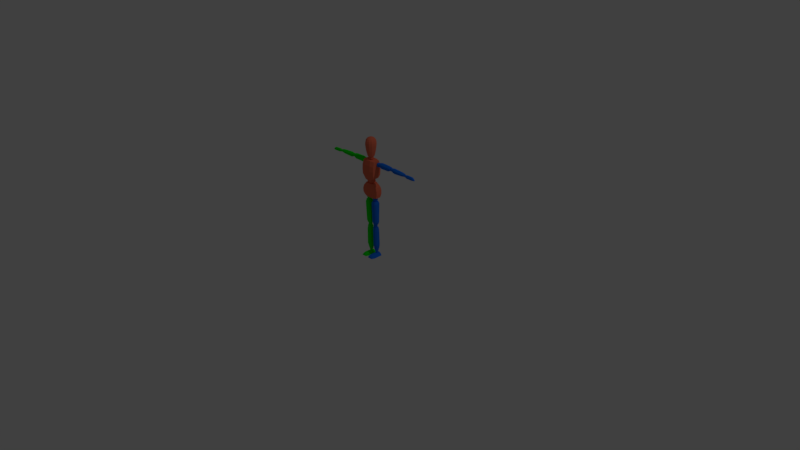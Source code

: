 # Source: stick-figure.blend  (saved by Blender 2.77.0; exported with 4.5.12 LTS)
import bpy
from mathutils import Matrix  # noqa: F401  (used for matrix-valued properties, if any)

bpy.ops.wm.read_factory_settings(use_empty=True)
scene = bpy.context.scene
scene.name = 'Scene'

# ---- collections
col_collection_1 = bpy.data.collections.new('Collection 1'); scene.collection.children.link(col_collection_1)

# ---- materials (node trees are filled in below, after node groups)
mat_left_arm_and_leg = bpy.data.materials.new('Left Arm and Leg')
mat_left_arm_and_leg.alpha_threshold = 0.0
mat_left_arm_and_leg.use_transparent_shadow = False
mat_left_arm_and_leg.diffuse_color = (0.008331, 0.1632, 0.8, 1.0)
mat_left_arm_and_leg.roughness = 0.5
mat_default_material = bpy.data.materials.new('Default Material')
mat_default_material.alpha_threshold = 0.0
mat_default_material.use_transparent_shadow = False
mat_default_material.roughness = 0.5
mat_right_arm_and_leg = bpy.data.materials.new('Right Arm and Leg')
mat_right_arm_and_leg.alpha_threshold = 0.0
mat_right_arm_and_leg.use_transparent_shadow = False
mat_right_arm_and_leg.diffuse_color = (0.0, 0.8, 0.002033, 1.0)
mat_right_arm_and_leg.roughness = 0.5
mat_body = bpy.data.materials.new('Body')
mat_body.alpha_threshold = 0.0
mat_body.use_transparent_shadow = False
mat_body.diffuse_color = (0.8, 0.1641, 0.08659, 1.0)
mat_body.roughness = 0.5

# ---- material node trees

# ---- world
world_world = bpy.data.worlds.new('World'); scene.world = world_world
world_world.color = (0.05088, 0.05088, 0.05088)
world_world.use_sun_shadow = False
world_world.sun_shadow_jitter_overblur = 0.0
world_world.cycles.sampling_method = 'MANUAL'

# ---- cameras
cam_camera = bpy.data.cameras.new('Camera')
cam_camera.clip_end = 100.0
cam_camera.lens = 35.0
cam_camera.sensor_width = 32.0
cam_camera.sensor_height = 18.0
cam_camera.ortho_scale = 7.314
cam_camera.dof.focus_distance = 0.0
cam_camera.dof.aperture_fstop = 128.0

# ---- lights
light_lamp = bpy.data.lights.new('Lamp', 'POINT')
light_lamp.transmission_factor = 0.0
light_lamp.cutoff_distance = 30.0
light_lamp.energy = 100.0
light_lamp.shadow_buffer_clip_start = 1.001
light_lamp.shadow_soft_size = 0.1
light_lamp.shadow_maximum_resolution = 0.006
light_lamp.use_absolute_resolution = True

# ---- meshes
me_cube_001 = bpy.data.meshes.new('Cube.001')
me_cube_001.from_pydata([(0.1048, -0.02828, -0.09085), (0.06024, -0.04017, 0.09268), (0.1048, 0.03703, -0.09085), (0.06024, 0.03446, 0.09221), (0.09468, 0.05362, 0.04584), (0.09468, -0.05029, 0.04584), (0.1058, 0.05909, 0.000174), (0.1058, -0.05457, 0.000174), (0.109, 0.0543, -0.04695), (0.109, -0.04773, -0.04695), (0.03218, 0.04551, 0.09512), (0.09146, -0.04017, 0.3923), (0.07929, -0.04926, 0.161), (0.03218, -0.05433, 0.09575), (0.04786, -0.06787, 0.0527), (0.04786, 0.07114, 0.0527), (0.05719, -0.07359, -0.001006), (0.05719, 0.07846, -0.001006), (0.05819, -0.06444, -0.04835), (0.05819, 0.07206, -0.04835), (0.05614, -0.04229, -0.09733), (0.05614, 0.05087, -0.09645), (0.07929, 0.03703, 0.1657), (0.09146, 0.03919, 0.3971), (0.09713, 0.057, 0.332), (0.09713, -0.05909, 0.33), (0.09639, 0.05977, 0.2751), (0.09639, -0.06404, 0.2683), (0.09342, 0.05566, 0.2107), (0.09342, -0.06261, 0.208), (0.03576, 0.05024, 0.403), (0.03576, -0.05433, 0.3984), (0.05032, -0.07667, 0.3386), (0.05032, 0.07452, 0.3407), (0.0478, -0.08307, 0.2668), (0.0478, 0.07914, 0.2736), (0.04259, -0.07933, 0.2062), (0.04259, 0.07341, 0.2089), (0.04021, -0.06327, 0.1427), (0.04021, 0.05087, 0.1485), (0.1426, 0.008081, 0.327), (0.1369, 0.009572, 0.3777), (0.1426, 0.03834, 0.327), (0.1369, 0.03685, 0.3777), (0.3235, 0.01042, 0.3347), (0.3229, 0.01168, 0.3787), (0.3235, 0.036, 0.3347), (0.3229, 0.03474, 0.3787), (0.1379, -0.00678, 0.3659), (0.1379, 0.0532, 0.3659), (0.3229, 0.04857, 0.366), (0.3229, -0.00215, 0.366), (0.1391, 0.0532, 0.3405), (0.3235, 0.04857, 0.3483), (0.3235, -0.00215, 0.3483), (0.1391, -0.00678, 0.3405), (0.1694, 0.03685, 0.3852), (0.1692, 0.03834, 0.3188), (0.1694, 0.009572, 0.3852), (0.1692, 0.008081, 0.3188), (0.1694, -0.00678, 0.3702), (0.1694, 0.0532, 0.3702), (0.1692, -0.00678, 0.3348), (0.1692, 0.0532, 0.3348), (0.291, 0.03685, 0.3827), (0.2915, 0.008081, 0.3209), (0.291, -0.00678, 0.3677), (0.2915, -0.00678, 0.3369), (0.2915, 0.03834, 0.3209), (0.291, 0.009572, 0.3827), (0.291, 0.0532, 0.3677), (0.2915, 0.0532, 0.3369), (0.3642, 0.004829, 0.3377), (0.5684, 0.004396, 0.3446), (0.5681, 0.03719, 0.3446), (0.3641, 0.04331, 0.3377), (0.5685, 0.004396, 0.3539), (0.5683, 0.03719, 0.3539), (0.3628, 0.04331, 0.3631), (0.3629, 0.004829, 0.3631), (0.568, 0.02926, 0.3653), (0.5684, 0.03052, 0.3346), (0.568, 0.01403, 0.3653), (0.5684, 0.01277, 0.3346), (0.365, 0.03215, 0.3765), (0.3666, 0.03364, 0.3242), (0.3646, 0.0174, 0.3765), (0.3662, 0.01591, 0.3242), (0.3943, 0.03489, 0.3778), (0.3944, 0.03638, 0.3187), (0.3951, 0.01388, 0.3778), (0.3952, 0.01239, 0.3187), (0.3951, -0.002473, 0.3627), (0.3943, 0.05124, 0.3627), (0.3952, -0.002473, 0.3347), (0.3944, 0.05124, 0.3347), (0.5269, 0.03332, 0.3709), (0.526, 0.01082, 0.3267), (0.5265, -0.004039, 0.3558), (0.526, -0.004039, 0.3427), (0.5264, 0.03481, 0.3267), (0.5265, 0.01231, 0.3709), (0.5269, 0.04968, 0.3558), (0.5264, 0.04968, 0.3427), (0.03543, -0.0301, -0.1445), (0.03923, -0.02547, -0.4671), (0.03923, 0.02525, -0.4671), (0.03543, 0.02988, -0.1445), (0.06933, -0.02547, -0.4681), (0.06933, 0.02525, -0.4681), (0.07607, 0.02988, -0.1473), (0.07607, -0.0301, -0.1473), (0.0844, 0.01142, -0.4632), (0.01466, 0.01269, -0.4616), (0.0844, -0.01164, -0.4632), (0.01466, -0.0129, -0.4616), (0.08787, 0.01353, -0.1463), (0.02193, 0.01502, -0.148), (0.08787, -0.01374, -0.1463), (0.02193, -0.01524, -0.148), (0.09547, 0.02723, -0.179), (0.01379, 0.02872, -0.1748), (0.09547, -0.02408, -0.1793), (0.01379, -0.02557, -0.1751), (0.08041, -0.04043, -0.1793), (0.08041, 0.04358, -0.1791), (0.02982, -0.04043, -0.175), (0.02982, 0.04358, -0.1748), (0.09286, 0.01941, -0.4335), (0.01221, -0.01835, -0.431), (0.07557, -0.03321, -0.431), (0.02824, -0.03321, -0.4309), (0.01221, 0.0209, -0.4334), (0.09286, -0.01686, -0.431), (0.07557, 0.03576, -0.4334), (0.02824, 0.03576, -0.4333), (0.03324, -0.02421, -0.5056), (0.04182, -0.01601, -0.8461), (0.04182, 0.02525, -0.8471), (0.03324, 0.02988, -0.5075), (0.05941, -0.01601, -0.8476), (0.05941, 0.02525, -0.8486), (0.06866, 0.02988, -0.5091), (0.06866, -0.02421, -0.5073), (0.07264, 0.01142, -0.8455), (0.02425, 0.01269, -0.8431), (0.07264, -0.002183, -0.8445), (0.02425, -0.003444, -0.8421), (0.08046, 0.01353, -0.5081), (0.01974, 0.01502, -0.511), (0.08046, -0.01374, -0.5081), (0.01974, -0.01524, -0.511), (0.08438, 0.02171, -0.5529), (0.01957, 0.0232, -0.5506), (0.08438, -0.01745, -0.555), (0.01957, -0.01894, -0.5526), (0.06932, -0.0338, -0.555), (0.06932, 0.03806, -0.553), (0.0356, -0.0338, -0.5526), (0.0356, 0.03806, -0.5505), (0.07962, 0.01941, -0.808), (0.02321, -0.008893, -0.8066), (0.06755, -0.02375, -0.806), (0.03924, -0.02375, -0.8066), (0.02321, 0.0209, -0.808), (0.07962, -0.007402, -0.8066), (0.06755, 0.03576, -0.8074), (0.03924, 0.03576, -0.808), (0.02073, 0.02238, -0.7584), (0.08691, -0.01592, -0.7582), (0.07427, 0.03724, -0.7581), (0.03676, 0.03724, -0.7583), (0.08691, 0.02089, -0.7586), (0.02073, -0.01741, -0.758), (0.07427, -0.03227, -0.7577), (0.03676, -0.03227, -0.7579), (0.02265, -0.1193, -0.9104), (0.02077, -0.1189, -0.9059), (0.005865, 0.03997, -0.9086), (0.02077, 0.04058, -0.8833), (0.08542, -0.1193, -0.9113), (0.08428, -0.1189, -0.9064), (0.1022, 0.03997, -0.9101), (0.08428, 0.04058, -0.8838), (0.04107, 0.04058, -0.8718), (0.03539, 0.03997, -0.9086), (0.04107, -0.1189, -0.8943), (0.03539, -0.1193, -0.9102), (0.06116, 0.04058, -0.8721), (0.07482, -0.1193, -0.9105), (0.07482, 0.03997, -0.909), (0.06116, -0.1189, -0.8947), (0.02077, -0.1024, -0.8934), (0.01342, -0.1024, -0.9101), (0.08428, -0.1024, -0.8939), (0.09465, -0.1024, -0.9113), (0.04107, -0.1024, -0.8818), (0.03539, -0.1024, -0.91), (0.06116, -0.1024, -0.8822), (0.07482, -0.1024, -0.9104), (0.02077, -0.07854, -0.8839), (0.1022, -0.08025, -0.9112), (0.005865, -0.08025, -0.9098), (0.08428, -0.07854, -0.8844), (0.04107, -0.07854, -0.8723), (0.03539, -0.08025, -0.9098), (0.06116, -0.07854, -0.8727), (0.07482, -0.08025, -0.9102), (0.6059, 0.004579, 0.3272), (0.6059, 0.004579, 0.3465), (0.6059, 0.03887, 0.3272), (0.6059, 0.03887, 0.3465), (0.732, 0.01671, 0.3264), (0.732, 0.01671, 0.3312), (0.7323, 0.02585, 0.3264), (0.7323, 0.02585, 0.3312), (0.6059, 0.01294, 0.3614), (0.6059, 0.01294, 0.3272), (0.7323, 0.02018, 0.3337), (0.7323, 0.02018, 0.3264), (0.6059, 0.03131, 0.3614), (0.7323, 0.02347, 0.3264), (0.6059, 0.03131, 0.3272), (0.7323, 0.02347, 0.3337), (0.6972, 0.03887, 0.3435), (0.6972, 0.03887, 0.3266), (0.6972, 0.004579, 0.3435), (0.6972, 0.004579, 0.3266), (0.6972, 0.01294, 0.3584), (0.6972, 0.01294, 0.3266), (0.6972, 0.03131, 0.3584), (0.6972, 0.03131, 0.3266), (0.7167, 0.03384, 0.3384), (0.7172, 0.00946, 0.3265), (0.7172, 0.01782, 0.3265), (0.717, 0.02628, 0.3265), (0.717, 0.03384, 0.3265), (0.7168, 0.00946, 0.3384), (0.717, 0.01782, 0.3503), (0.7168, 0.02628, 0.3503), (0.5737, 0.01059, 0.3341), (0.5737, 0.01059, 0.3537), (0.5737, 0.03095, 0.3341), (0.5737, 0.03095, 0.3537), (0.6028, 0.01059, 0.3341), (0.6028, 0.01059, 0.3537), (0.6028, 0.03095, 0.3341), (0.6028, 0.03095, 0.3537), (0.5704, 0.008303, 0.3439), (0.5704, 0.02077, 0.3559), (0.5704, 0.03324, 0.3439), (0.5704, 0.02077, 0.3319), (0.5883, 0.03324, 0.3559), (0.6061, 0.03324, 0.3439), (0.5883, 0.03324, 0.3319), (0.6061, 0.02077, 0.3559), (0.6061, 0.008303, 0.3439), (0.6061, 0.02077, 0.3319), (0.5883, 0.008303, 0.3559), (0.5883, 0.008303, 0.3319), (0.5883, 0.02077, 0.3609), (0.5883, 0.02077, 0.3269), (0.5883, 0.003138, 0.3439), (0.6135, 0.02077, 0.3439), (0.5883, 0.0384, 0.3439), (0.563, 0.02077, 0.3439), (0.3303, 0.0099, 0.3407), (0.3303, 0.0099, 0.3683), (0.3303, 0.03386, 0.3407), (0.3303, 0.03386, 0.3683), (0.3599, 0.0099, 0.3407), (0.3599, 0.0099, 0.3683), (0.3599, 0.03386, 0.3407), (0.3599, 0.03386, 0.3683), (0.327, 0.007208, 0.3545), (0.327, 0.02188, 0.3714), (0.327, 0.03655, 0.3545), (0.327, 0.02188, 0.3376), (0.3451, 0.03655, 0.3714), (0.3632, 0.03655, 0.3545), (0.3451, 0.03655, 0.3376), (0.3632, 0.02188, 0.3714), (0.3632, 0.007208, 0.3545), (0.3632, 0.02188, 0.3376), (0.3451, 0.007208, 0.3714), (0.3451, 0.007208, 0.3376), (0.3451, 0.02188, 0.3784), (0.3451, 0.02188, 0.3307), (0.3451, 0.001132, 0.3545), (0.3707, 0.02188, 0.3545), (0.3451, 0.04262, 0.3545), (0.3195, 0.02188, 0.3545), (0.09462, 0.00385, 0.3317), (0.09462, 0.00385, 0.3669), (0.09462, 0.03904, 0.3317), (0.09462, 0.03904, 0.3669), (0.1298, 0.00385, 0.3317), (0.1298, 0.00385, 0.3669), (0.1298, 0.03904, 0.3317), (0.1298, 0.03904, 0.3669), (0.09067, -0.0001049, 0.3493), (0.09067, 0.02145, 0.3708), (0.09067, 0.043, 0.3493), (0.09067, 0.02145, 0.3277), (0.1122, 0.043, 0.3708), (0.1338, 0.043, 0.3493), (0.1122, 0.043, 0.3277), (0.1338, 0.02145, 0.3708), (0.1338, -0.0001049, 0.3493), (0.1338, 0.02145, 0.3277), (0.1122, -0.0001049, 0.3708), (0.1122, -0.0001049, 0.3277), (0.1122, 0.02145, 0.3798), (0.1122, 0.02145, 0.3188), (0.1122, -0.009031, 0.3493), (0.1427, 0.02145, 0.3493), (0.1122, 0.05192, 0.3493), (0.08174, 0.02145, 0.3493), (0.02394, -0.01914, 0.4076), (0.02276, -0.01914, 0.438), (0.02394, 0.01605, 0.4076), (0.02276, 0.01605, 0.438), (0.0248, 0.02001, 0.4226), (0.02672, -0.001545, 0.4411), (0.0248, -0.0231, 0.4226), (0.0279, -0.001545, 0.4045), (0.03373, -0.001545, 0.4226), (0.02908, -0.03536, 0.09818), (0.02908, -0.03536, 0.1405), (0.02908, 0.02556, 0.09818), (0.02908, 0.02556, 0.1405), (0.03681, 0.03241, 0.1193), (0.03681, -0.004897, 0.1452), (0.03681, -0.0422, 0.1193), (0.03681, -0.004897, 0.09342), (0.05425, -0.004897, 0.1193), (0.03345, -0.01663, -0.1403), (0.03345, -0.01663, -0.1031), (0.03345, 0.02057, -0.1403), (0.03345, 0.02057, -0.1031), (0.07065, -0.01663, -0.1403), (0.07065, -0.01663, -0.1031), (0.07065, 0.02057, -0.1403), (0.07065, 0.02057, -0.1031), (0.02927, -0.02081, -0.1217), (0.02927, 0.001968, -0.09894), (0.02927, 0.02475, -0.1217), (0.02927, 0.001968, -0.1445), (0.05205, 0.02475, -0.09894), (0.07483, 0.02475, -0.1217), (0.05205, 0.02475, -0.1445), (0.07483, 0.001968, -0.09894), (0.07483, -0.02081, -0.1217), (0.07483, 0.001968, -0.1445), (0.05205, -0.02081, -0.09894), (0.05205, -0.02081, -0.1445), (0.05205, 0.001968, -0.0895), (0.05205, 0.001968, -0.1539), (0.05205, -0.03025, -0.1217), (0.08426, 0.001968, -0.1217), (0.05205, 0.03418, -0.1217), (0.01983, 0.001968, -0.1217), (0.03207, -0.01582, -0.502), (0.03207, -0.01582, -0.4708), (0.03207, 0.01538, -0.502), (0.03207, 0.01538, -0.4708), (0.06327, -0.01582, -0.502), (0.06327, -0.01582, -0.4708), (0.06327, 0.01538, -0.502), (0.06327, 0.01538, -0.4708), (0.02856, -0.01933, -0.4864), (0.02856, -0.0002221, -0.4673), (0.02856, 0.01888, -0.4864), (0.02856, -0.0002221, -0.5055), (0.04767, 0.01888, -0.4673), (0.06677, 0.01888, -0.4864), (0.04767, 0.01888, -0.5055), (0.06677, -0.0002221, -0.4673), (0.06677, -0.01933, -0.4864), (0.06677, -0.0002221, -0.5055), (0.04767, -0.01933, -0.4673), (0.04767, -0.01933, -0.5055), (0.04767, -0.0002221, -0.4593), (0.04767, -0.0002221, -0.5134), (0.04767, -0.02724, -0.4864), (0.07469, -0.0002221, -0.4864), (0.04767, 0.0268, -0.4864), (0.02065, -0.0002221, -0.4864), (0.04087, -0.006081, -0.8711), (0.04087, -0.006081, -0.8454), (0.04087, 0.01514, -0.8711), (0.04087, 0.01514, -0.8454), (0.0621, -0.006081, -0.8711), (0.0621, -0.006081, -0.8454), (0.0621, 0.01514, -0.8711), (0.0621, 0.01514, -0.8454), (0.03849, -0.008466, -0.8583), (0.03849, 0.004531, -0.8425), (0.03849, 0.01753, -0.8583), (0.03849, 0.004531, -0.874), (0.05148, 0.01753, -0.8425), (0.06448, 0.01753, -0.8583), (0.05148, 0.01753, -0.874), (0.06448, 0.004531, -0.8425), (0.06448, -0.008466, -0.8583), (0.06448, 0.004531, -0.874), (0.05148, -0.008466, -0.8425), (0.05148, -0.008466, -0.874), (0.05148, 0.004531, -0.836), (0.05148, 0.004531, -0.8805), (0.05148, -0.01385, -0.8583), (0.06986, 0.004531, -0.8583), (0.05148, 0.02291, -0.8583), (0.0331, 0.004531, -0.8583), (0.02007, -0.03825, 0.4454), (0.0359, -0.02242, 0.4454), (0.04169, -0.0008035, 0.4454), (0.0359, 0.02081, 0.4454), (0.02007, 0.03664, 0.4454), (0.02556, -0.04775, 0.4831), (0.0454, -0.02791, 0.4831), (0.05266, -0.0008035, 0.4831), (0.0454, 0.0263, 0.4831), (0.02556, 0.04614, 0.4831), (0.02922, -0.0541, 0.5152), (0.05175, -0.03157, 0.5152), (0.05999, -0.0008035, 0.5152), (0.05175, 0.02996, 0.5152), (0.02922, 0.05249, 0.5152), (0.03192, -0.05877, 0.5517), (0.05642, -0.03427, 0.5517), (0.06539, -0.0008035, 0.5517), (0.05642, 0.03266, 0.5517), (0.03192, 0.05716, 0.5517), (0.03421, -0.06274, 0.5873), (0.06039, -0.03656, 0.5873), (0.06997, -0.0008035, 0.5873), (0.06039, 0.03496, 0.5873), (0.03421, 0.06114, 0.5873), (0.03421, -0.06274, 0.6185), (0.06039, -0.03656, 0.6185), (0.06997, -0.0008035, 0.6185), (0.06039, 0.03496, 0.6185), (0.03421, 0.06114, 0.6185), (0.03133, -0.05775, 0.6461), (0.0554, -0.03368, 0.6461), (0.06421, -0.0008035, 0.6461), (0.0554, 0.03208, 0.6461), (0.03133, 0.05615, 0.6461), (0.02478, -0.04641, 0.6701), (0.04406, -0.02713, 0.6701), (0.05111, -0.0008035, 0.6701), (0.04406, 0.02553, 0.6701), (0.02478, 0.0448, 0.6701), (0.01538, -0.03012, 0.6835), (0.02777, -0.01773, 0.6835), (0.0323, -0.0008035, 0.6835), (0.02777, 0.01612, 0.6835), (0.01538, 0.02851, 0.6835), (0.002992, -0.008664, 0.6915), (0.006314, -0.005342, 0.6915), (0.00753, -0.0008035, 0.6915), (0.006314, 0.003735, 0.6915), (0.002992, 0.007057, 0.6915), (0.02077, -0.04396, -0.8837), (0.1022, -0.04535, -0.9109), (0.005865, -0.04535, -0.9095), (0.08428, -0.04396, -0.8842), (0.04107, -0.04396, -0.8722), (0.03539, -0.04535, -0.9095), (0.06116, -0.04396, -0.8725), (0.07482, -0.04535, -0.9098), (-0.1048, -0.02828, -0.09085), (-0.06024, -0.04017, 0.09268), (-0.1048, 0.03703, -0.09085), (-0.06024, 0.03446, 0.09221), (0.0, 0.04551, 0.09548), (0.0, 0.04621, -0.105), (0.0, -0.05433, 0.09611), (0.0, -0.0372, -0.1024), (-0.09468, 0.05362, 0.04584), (-0.09468, -0.05029, 0.04584), (0.0, -0.06787, 0.05072), (0.0, 0.07114, 0.05072), (-0.1058, 0.05909, 0.000174), (-0.1058, -0.05457, 0.000174), (0.0, -0.07359, -0.001353), (0.0, 0.07846, -0.001353), (-0.109, 0.0543, -0.04695), (-0.109, -0.04773, -0.04695), (0.0, -0.06444, -0.04977), (0.0, 0.07206, -0.04977), (-0.03218, 0.04551, 0.09512), (-0.09146, -0.04017, 0.3923), (-0.07929, -0.04926, 0.161), (-0.03218, -0.05433, 0.09575), (-0.04786, -0.06787, 0.0527), (-0.04786, 0.07114, 0.0527), (-0.05719, -0.07359, -0.001006), (-0.05719, 0.07846, -0.001006), (-0.05819, -0.06444, -0.04835), (-0.05819, 0.07206, -0.04835), (-0.05614, -0.04229, -0.09733), (-0.05614, 0.05087, -0.09645), (-0.07929, 0.03703, 0.1657), (-0.09146, 0.03919, 0.3971), (0.0, 0.05024, 0.4034), (0.0, 0.04621, 0.1383), (0.0, -0.05433, 0.3988), (0.0, -0.05818, 0.1368), (-0.09713, 0.057, 0.332), (-0.09713, -0.05909, 0.33), (0.0, -0.07667, 0.339), (0.0, 0.07452, 0.341), (-0.09639, 0.05977, 0.2751), (-0.09639, -0.06404, 0.2683), (0.0, -0.08307, 0.2687), (0.0, 0.07914, 0.2754), (-0.09342, 0.05566, 0.2107), (-0.09342, -0.06261, 0.208), (0.0, -0.07933, 0.2118), (0.0, 0.07341, 0.2145), (-0.03576, 0.05024, 0.403), (-0.03576, -0.05433, 0.3984), (-0.05032, -0.07667, 0.3386), (-0.05032, 0.07452, 0.3407), (-0.0478, -0.08307, 0.2668), (-0.0478, 0.07914, 0.2736), (-0.04259, -0.07933, 0.2062), (-0.04259, 0.07341, 0.2089), (-0.04021, -0.06327, 0.1427), (-0.04021, 0.05087, 0.1485), (-0.1426, 0.008081, 0.327), (-0.1369, 0.009572, 0.3777), (-0.1426, 0.03834, 0.327), (-0.1369, 0.03685, 0.3777), (-0.3235, 0.01042, 0.3347), (-0.3229, 0.01168, 0.3787), (-0.3235, 0.036, 0.3347), (-0.3229, 0.03474, 0.3787), (-0.1379, -0.00678, 0.3659), (-0.1379, 0.0532, 0.3659), (-0.3229, 0.04857, 0.366), (-0.3229, -0.00215, 0.366), (-0.1391, 0.0532, 0.3405), (-0.3235, 0.04857, 0.3483), (-0.3235, -0.00215, 0.3483), (-0.1391, -0.00678, 0.3405), (-0.1694, 0.03685, 0.3852), (-0.1692, 0.03834, 0.3188), (-0.1694, 0.009572, 0.3852), (-0.1692, 0.008081, 0.3188), (-0.1694, -0.00678, 0.3702), (-0.1694, 0.0532, 0.3702), (-0.1692, -0.00678, 0.3348), (-0.1692, 0.0532, 0.3348), (-0.291, 0.03685, 0.3827), (-0.2915, 0.008081, 0.3209), (-0.291, -0.00678, 0.3677), (-0.2915, -0.00678, 0.3369), (-0.2915, 0.03834, 0.3209), (-0.291, 0.009572, 0.3827), (-0.291, 0.0532, 0.3677), (-0.2915, 0.0532, 0.3369), (-0.3642, 0.004829, 0.3377), (-0.5684, 0.004396, 0.3446), (-0.5681, 0.03719, 0.3446), (-0.3641, 0.04331, 0.3377), (-0.5685, 0.004396, 0.3539), (-0.5683, 0.03719, 0.3539), (-0.3628, 0.04331, 0.3631), (-0.3629, 0.004829, 0.3631), (-0.568, 0.02926, 0.3653), (-0.5684, 0.03052, 0.3346), (-0.568, 0.01403, 0.3653), (-0.5684, 0.01277, 0.3346), (-0.365, 0.03215, 0.3765), (-0.3666, 0.03364, 0.3242), (-0.3646, 0.0174, 0.3765), (-0.3662, 0.01591, 0.3242), (-0.3943, 0.03489, 0.3778), (-0.3944, 0.03638, 0.3187), (-0.3951, 0.01388, 0.3778), (-0.3952, 0.01239, 0.3187), (-0.3951, -0.002473, 0.3627), (-0.3943, 0.05124, 0.3627), (-0.3952, -0.002473, 0.3347), (-0.3944, 0.05124, 0.3347), (-0.5269, 0.03332, 0.3709), (-0.526, 0.01082, 0.3267), (-0.5265, -0.004039, 0.3558), (-0.526, -0.004039, 0.3427), (-0.5264, 0.03481, 0.3267), (-0.5265, 0.01231, 0.3709), (-0.5269, 0.04968, 0.3558), (-0.5264, 0.04968, 0.3427), (-0.03543, -0.0301, -0.1445), (-0.03923, -0.02547, -0.4671), (-0.03923, 0.02525, -0.4671), (-0.03543, 0.02988, -0.1445), (-0.06933, -0.02547, -0.4681), (-0.06933, 0.02525, -0.4681), (-0.07607, 0.02988, -0.1473), (-0.07607, -0.0301, -0.1473), (-0.0844, 0.01142, -0.4632), (-0.01466, 0.01269, -0.4616), (-0.0844, -0.01164, -0.4632), (-0.01466, -0.0129, -0.4616), (-0.08787, 0.01353, -0.1463), (-0.02193, 0.01502, -0.148), (-0.08787, -0.01374, -0.1463), (-0.02193, -0.01524, -0.148), (-0.09547, 0.02723, -0.179), (-0.01379, 0.02872, -0.1748), (-0.09547, -0.02408, -0.1793), (-0.01379, -0.02557, -0.1751), (-0.08041, -0.04043, -0.1793), (-0.08041, 0.04358, -0.1791), (-0.02982, -0.04043, -0.175), (-0.02982, 0.04358, -0.1748), (-0.09286, 0.01941, -0.4335), (-0.01221, -0.01835, -0.431), (-0.07557, -0.03321, -0.431), (-0.02824, -0.03321, -0.4309), (-0.01221, 0.0209, -0.4334), (-0.09286, -0.01686, -0.431), (-0.07557, 0.03576, -0.4334), (-0.02824, 0.03576, -0.4333), (-0.03324, -0.02421, -0.5056), (-0.04182, -0.01601, -0.8461), (-0.04182, 0.02525, -0.8471), (-0.03324, 0.02988, -0.5075), (-0.05941, -0.01601, -0.8476), (-0.05941, 0.02525, -0.8486), (-0.06866, 0.02988, -0.5091), (-0.06866, -0.02421, -0.5073), (-0.07264, 0.01142, -0.8455), (-0.02425, 0.01269, -0.8431), (-0.07264, -0.002183, -0.8445), (-0.02425, -0.003444, -0.8421), (-0.08046, 0.01353, -0.5081), (-0.01974, 0.01502, -0.511), (-0.08046, -0.01374, -0.5081), (-0.01974, -0.01524, -0.511), (-0.08438, 0.02171, -0.5529), (-0.01957, 0.0232, -0.5506), (-0.08438, -0.01745, -0.555), (-0.01957, -0.01894, -0.5526), (-0.06932, -0.0338, -0.555), (-0.06932, 0.03806, -0.553), (-0.0356, -0.0338, -0.5526), (-0.0356, 0.03806, -0.5505), (-0.07962, 0.01941, -0.808), (-0.02321, -0.008893, -0.8066), (-0.06755, -0.02375, -0.806), (-0.03924, -0.02375, -0.8066), (-0.02321, 0.0209, -0.808), (-0.07962, -0.007402, -0.8066), (-0.06755, 0.03576, -0.8074), (-0.03924, 0.03576, -0.808), (-0.02073, 0.02238, -0.7584), (-0.08691, -0.01592, -0.7582), (-0.07427, 0.03724, -0.7581), (-0.03676, 0.03724, -0.7583), (-0.08691, 0.02089, -0.7586), (-0.02073, -0.01741, -0.758), (-0.07427, -0.03227, -0.7577), (-0.03676, -0.03227, -0.7579), (-0.02265, -0.1193, -0.9104), (-0.02077, -0.1189, -0.9059), (-0.005865, 0.03997, -0.9086), (-0.02077, 0.04058, -0.8833), (-0.08542, -0.1193, -0.9113), (-0.08428, -0.1189, -0.9064), (-0.1022, 0.03997, -0.9101), (-0.08428, 0.04058, -0.8838), (-0.04107, 0.04058, -0.8718), (-0.03539, 0.03997, -0.9086), (-0.04107, -0.1189, -0.8943), (-0.03539, -0.1193, -0.9102), (-0.06116, 0.04058, -0.8721), (-0.07482, -0.1193, -0.9105), (-0.07482, 0.03997, -0.909), (-0.06116, -0.1189, -0.8947), (-0.02077, -0.1024, -0.8934), (-0.01342, -0.1024, -0.9101), (-0.08428, -0.1024, -0.8939), (-0.09465, -0.1024, -0.9113), (-0.04107, -0.1024, -0.8818), (-0.03539, -0.1024, -0.91), (-0.06116, -0.1024, -0.8822), (-0.07482, -0.1024, -0.9104), (-0.02077, -0.07854, -0.8839), (-0.1022, -0.08025, -0.9112), (-0.005865, -0.08025, -0.9098), (-0.08428, -0.07854, -0.8844), (-0.04107, -0.07854, -0.8723), (-0.03539, -0.08025, -0.9098), (-0.06116, -0.07854, -0.8727), (-0.07482, -0.08025, -0.9102), (-0.6059, 0.004579, 0.3272), (-0.6059, 0.004579, 0.3465), (-0.6059, 0.03887, 0.3272), (-0.6059, 0.03887, 0.3465), (-0.732, 0.01671, 0.3264), (-0.732, 0.01671, 0.3312), (-0.7323, 0.02585, 0.3264), (-0.7323, 0.02585, 0.3312), (-0.6059, 0.01294, 0.3614), (-0.6059, 0.01294, 0.3272), (-0.7323, 0.02018, 0.3337), (-0.7323, 0.02018, 0.3264), (-0.6059, 0.03131, 0.3614), (-0.7323, 0.02347, 0.3264), (-0.6059, 0.03131, 0.3272), (-0.7323, 0.02347, 0.3337), (-0.6972, 0.03887, 0.3435), (-0.6972, 0.03887, 0.3266), (-0.6972, 0.004579, 0.3435), (-0.6972, 0.004579, 0.3266), (-0.6972, 0.01294, 0.3584), (-0.6972, 0.01294, 0.3266), (-0.6972, 0.03131, 0.3584), (-0.6972, 0.03131, 0.3266), (-0.7167, 0.03384, 0.3384), (-0.7172, 0.00946, 0.3265), (-0.7172, 0.01782, 0.3265), (-0.717, 0.02628, 0.3265), (-0.717, 0.03384, 0.3265), (-0.7168, 0.00946, 0.3384), (-0.717, 0.01782, 0.3503), (-0.7168, 0.02628, 0.3503), (-0.5737, 0.01059, 0.3341), (-0.5737, 0.01059, 0.3537), (-0.5737, 0.03095, 0.3341), (-0.5737, 0.03095, 0.3537), (-0.6028, 0.01059, 0.3341), (-0.6028, 0.01059, 0.3537), (-0.6028, 0.03095, 0.3341), (-0.6028, 0.03095, 0.3537), (-0.5704, 0.008303, 0.3439), (-0.5704, 0.02077, 0.3559), (-0.5704, 0.03324, 0.3439), (-0.5704, 0.02077, 0.3319), (-0.5883, 0.03324, 0.3559), (-0.6061, 0.03324, 0.3439), (-0.5883, 0.03324, 0.3319), (-0.6061, 0.02077, 0.3559), (-0.6061, 0.008303, 0.3439), (-0.6061, 0.02077, 0.3319), (-0.5883, 0.008303, 0.3559), (-0.5883, 0.008303, 0.3319), (-0.5883, 0.02077, 0.3609), (-0.5883, 0.02077, 0.3269), (-0.5883, 0.003138, 0.3439), (-0.6135, 0.02077, 0.3439), (-0.5883, 0.0384, 0.3439), (-0.563, 0.02077, 0.3439), (-0.3303, 0.0099, 0.3407), (-0.3303, 0.0099, 0.3683), (-0.3303, 0.03386, 0.3407), (-0.3303, 0.03386, 0.3683), (-0.3599, 0.0099, 0.3407), (-0.3599, 0.0099, 0.3683), (-0.3599, 0.03386, 0.3407), (-0.3599, 0.03386, 0.3683), (-0.327, 0.007208, 0.3545), (-0.327, 0.02188, 0.3714), (-0.327, 0.03655, 0.3545), (-0.327, 0.02188, 0.3376), (-0.3451, 0.03655, 0.3714), (-0.3632, 0.03655, 0.3545), (-0.3451, 0.03655, 0.3376), (-0.3632, 0.02188, 0.3714), (-0.3632, 0.007208, 0.3545), (-0.3632, 0.02188, 0.3376), (-0.3451, 0.007208, 0.3714), (-0.3451, 0.007208, 0.3376), (-0.3451, 0.02188, 0.3784), (-0.3451, 0.02188, 0.3307), (-0.3451, 0.001132, 0.3545), (-0.3707, 0.02188, 0.3545), (-0.3451, 0.04262, 0.3545), (-0.3195, 0.02188, 0.3545), (-0.09462, 0.00385, 0.3317), (-0.09462, 0.00385, 0.3669), (-0.09462, 0.03904, 0.3317), (-0.09462, 0.03904, 0.3669), (-0.1298, 0.00385, 0.3317), (-0.1298, 0.00385, 0.3669), (-0.1298, 0.03904, 0.3317), (-0.1298, 0.03904, 0.3669), (-0.09067, -0.0001049, 0.3493), (-0.09067, 0.02145, 0.3708), (-0.09067, 0.043, 0.3493), (-0.09067, 0.02145, 0.3277), (-0.1122, 0.043, 0.3708), (-0.1338, 0.043, 0.3493), (-0.1122, 0.043, 0.3277), (-0.1338, 0.02145, 0.3708), (-0.1338, -0.0001049, 0.3493), (-0.1338, 0.02145, 0.3277), (-0.1122, -0.0001049, 0.3708), (-0.1122, -0.0001049, 0.3277), (-0.1122, 0.02145, 0.3798), (-0.1122, 0.02145, 0.3188), (-0.1122, -0.009031, 0.3493), (-0.1427, 0.02145, 0.3493), (-0.1122, 0.05192, 0.3493), (-0.08174, 0.02145, 0.3493), (-0.02394, -0.01914, 0.4076), (-0.02276, -0.01914, 0.438), (-0.02394, 0.01605, 0.4076), (-0.02276, 0.01605, 0.438), (0.0, 0.02001, 0.4396), (-0.0248, 0.02001, 0.4226), (0.0, 0.02001, 0.4057), (-0.02672, -0.001545, 0.4411), (-0.0248, -0.0231, 0.4226), (-0.0279, -0.001545, 0.4045), (0.0, -0.0231, 0.4396), (0.0, -0.0231, 0.4057), (0.0, -0.001545, 0.4466), (0.0, -0.001545, 0.3987), (0.0, -0.03202, 0.4226), (-0.03373, -0.001545, 0.4226), (0.0, 0.02893, 0.4226), (-0.02908, -0.03536, 0.09818), (-0.02908, -0.03536, 0.1405), (-0.02908, 0.02556, 0.09818), (-0.02908, 0.02556, 0.1405), (0.0, 0.03241, 0.1452), (-0.03681, 0.03241, 0.1193), (0.0, 0.03241, 0.09342), (-0.03681, -0.004897, 0.1452), (-0.03681, -0.0422, 0.1193), (-0.03681, -0.004897, 0.09342), (0.0, -0.0422, 0.1452), (0.0, -0.0422, 0.09342), (0.0, -0.004897, 0.156), (0.0, -0.004897, 0.08269), (0.0, -0.05766, 0.1193), (-0.05425, -0.004897, 0.1193), (0.0, 0.04786, 0.1193), (-0.03345, -0.01663, -0.1403), (-0.03345, -0.01663, -0.1031), (-0.03345, 0.02057, -0.1403), (-0.03345, 0.02057, -0.1031), (-0.07065, -0.01663, -0.1403), (-0.07065, -0.01663, -0.1031), (-0.07065, 0.02057, -0.1403), (-0.07065, 0.02057, -0.1031), (-0.02927, -0.02081, -0.1217), (-0.02927, 0.001968, -0.09894), (-0.02927, 0.02475, -0.1217), (-0.02927, 0.001968, -0.1445), (-0.05205, 0.02475, -0.09894), (-0.07483, 0.02475, -0.1217), (-0.05205, 0.02475, -0.1445), (-0.07483, 0.001968, -0.09894), (-0.07483, -0.02081, -0.1217), (-0.07483, 0.001968, -0.1445), (-0.05205, -0.02081, -0.09894), (-0.05205, -0.02081, -0.1445), (-0.05205, 0.001968, -0.0895), (-0.05205, 0.001968, -0.1539), (-0.05205, -0.03025, -0.1217), (-0.08426, 0.001968, -0.1217), (-0.05205, 0.03418, -0.1217), (-0.01983, 0.001968, -0.1217), (-0.03207, -0.01582, -0.502), (-0.03207, -0.01582, -0.4708), (-0.03207, 0.01538, -0.502), (-0.03207, 0.01538, -0.4708), (-0.06327, -0.01582, -0.502), (-0.06327, -0.01582, -0.4708), (-0.06327, 0.01538, -0.502), (-0.06327, 0.01538, -0.4708), (-0.02856, -0.01933, -0.4864), (-0.02856, -0.0002221, -0.4673), (-0.02856, 0.01888, -0.4864), (-0.02856, -0.0002221, -0.5055), (-0.04767, 0.01888, -0.4673), (-0.06677, 0.01888, -0.4864), (-0.04767, 0.01888, -0.5055), (-0.06677, -0.0002221, -0.4673), (-0.06677, -0.01933, -0.4864), (-0.06677, -0.0002221, -0.5055), (-0.04767, -0.01933, -0.4673), (-0.04767, -0.01933, -0.5055), (-0.04767, -0.0002221, -0.4593), (-0.04767, -0.0002221, -0.5134), (-0.04767, -0.02724, -0.4864), (-0.07469, -0.0002221, -0.4864), (-0.04767, 0.0268, -0.4864), (-0.02065, -0.0002221, -0.4864), (-0.04087, -0.006081, -0.8711), (-0.04087, -0.006081, -0.8454), (-0.04087, 0.01514, -0.8711), (-0.04087, 0.01514, -0.8454), (-0.0621, -0.006081, -0.8711), (-0.0621, -0.006081, -0.8454), (-0.0621, 0.01514, -0.8711), (-0.0621, 0.01514, -0.8454), (-0.03849, -0.008466, -0.8583), (-0.03849, 0.004531, -0.8425), (-0.03849, 0.01753, -0.8583), (-0.03849, 0.004531, -0.874), (-0.05148, 0.01753, -0.8425), (-0.06448, 0.01753, -0.8583), (-0.05148, 0.01753, -0.874), (-0.06448, 0.004531, -0.8425), (-0.06448, -0.008466, -0.8583), (-0.06448, 0.004531, -0.874), (-0.05148, -0.008466, -0.8425), (-0.05148, -0.008466, -0.874), (-0.05148, 0.004531, -0.836), (-0.05148, 0.004531, -0.8805), (-0.05148, -0.01385, -0.8583), (-0.06986, 0.004531, -0.8583), (-0.05148, 0.02291, -0.8583), (-0.0331, 0.004531, -0.8583), (0.0, 0.04243, 0.4454), (0.0, -0.04404, 0.4454), (-0.02007, -0.03825, 0.4454), (-0.0359, -0.02242, 0.4454), (-0.04169, -0.0008035, 0.4454), (-0.0359, 0.02081, 0.4454), (-0.02007, 0.03664, 0.4454), (0.0, 0.05341, 0.4831), (0.0, -0.05501, 0.4831), (-0.02556, -0.04775, 0.4831), (-0.0454, -0.02791, 0.4831), (-0.05266, -0.0008035, 0.4831), (-0.0454, 0.0263, 0.4831), (-0.02556, 0.04614, 0.4831), (0.0, 0.06073, 0.5152), (0.0, -0.06234, 0.5152), (-0.02922, -0.0541, 0.5152), (-0.05175, -0.03157, 0.5152), (-0.05999, -0.0008035, 0.5152), (-0.05175, 0.02996, 0.5152), (-0.02922, 0.05249, 0.5152), (0.0, 0.06613, 0.5517), (0.0, -0.06774, 0.5517), (-0.03192, -0.05877, 0.5517), (-0.05642, -0.03427, 0.5517), (-0.06539, -0.0008035, 0.5517), (-0.05642, 0.03266, 0.5517), (-0.03192, 0.05716, 0.5517), (0.0, 0.07072, 0.5873), (0.0, -0.07232, 0.5873), (-0.03421, -0.06274, 0.5873), (-0.06039, -0.03656, 0.5873), (-0.06997, -0.0008035, 0.5873), (-0.06039, 0.03496, 0.5873), (-0.03421, 0.06114, 0.5873), (0.0, 0.07072, 0.6185), (0.0, -0.07232, 0.6185), (-0.03421, -0.06274, 0.6185), (-0.06039, -0.03656, 0.6185), (-0.06997, -0.0008035, 0.6185), (-0.06039, 0.03496, 0.6185), (-0.03421, 0.06114, 0.6185), (0.0, 0.06496, 0.6461), (0.0, -0.06656, 0.6461), (-0.03133, -0.05775, 0.6461), (-0.0554, -0.03368, 0.6461), (-0.06421, -0.0008035, 0.6461), (-0.0554, 0.03208, 0.6461), (-0.03133, 0.05615, 0.6461), (0.0, 0.05185, 0.6701), (0.0, -0.05346, 0.6701), (-0.02478, -0.04641, 0.6701), (-0.04406, -0.02713, 0.6701), (-0.05111, -0.0008035, 0.6701), (-0.04406, 0.02553, 0.6701), (-0.02478, 0.0448, 0.6701), (0.0, 0.03304, 0.6835), (0.0, -0.03465, 0.6835), (-0.01538, -0.03012, 0.6835), (-0.02777, -0.01773, 0.6835), (-0.0323, -0.0008035, 0.6835), (-0.02777, 0.01612, 0.6835), (-0.01538, 0.02851, 0.6835), (0.0, 0.008273, 0.6915), (0.0, -0.00988, 0.6915), (-0.002992, -0.008664, 0.6915), (-0.006314, -0.005342, 0.6915), (-0.00753, -0.0008035, 0.6915), (-0.006314, 0.003735, 0.6915), (-0.002992, 0.007057, 0.6915), (-0.02077, -0.04396, -0.8837), (-0.1022, -0.04535, -0.9109), (-0.005865, -0.04535, -0.9095), (-0.08428, -0.04396, -0.8842), (-0.04107, -0.04396, -0.8722), (-0.03539, -0.04535, -0.9095), (-0.06116, -0.04396, -0.8725), (-0.07482, -0.04535, -0.9098)], [], [(19, 8, 2, 21), (8, 9, 0, 2), (20, 21, 2, 0), (13, 10, 476, 478), (18, 490, 479, 20), (13, 478, 482, 14), (3, 1, 5, 4), (10, 3, 4, 15), (14, 482, 486, 16), (4, 5, 7, 6), (15, 4, 6, 17), (16, 486, 490, 18), (6, 7, 9, 8), (17, 6, 8, 19), (487, 17, 19, 491), (7, 16, 18, 9), (483, 15, 17, 487), (5, 14, 16, 7), (476, 10, 15, 483), (1, 13, 14, 5), (9, 18, 20, 0), (1, 3, 10, 13), (479, 477, 21, 20), (491, 19, 21, 477), (37, 28, 22, 39), (28, 29, 12, 22), (38, 39, 22, 12), (31, 30, 506, 508), (36, 520, 509, 38), (31, 508, 512, 32), (23, 11, 25, 24), (30, 23, 24, 33), (32, 512, 516, 34), (24, 25, 27, 26), (33, 24, 26, 35), (34, 516, 520, 36), (26, 27, 29, 28), (35, 26, 28, 37), (517, 35, 37, 521), (27, 34, 36, 29), (513, 33, 35, 517), (25, 32, 34, 27), (506, 30, 33, 513), (11, 31, 32, 25), (29, 36, 38, 12), (11, 23, 30, 31), (509, 507, 39, 38), (521, 37, 39, 507), (55, 52, 42, 40), (71, 53, 46, 68), (53, 54, 44, 46), (62, 55, 40, 59), (65, 68, 46, 44), (58, 56, 43, 41), (58, 41, 48, 60), (47, 45, 51, 50), (64, 47, 50, 70), (41, 43, 49, 48), (60, 48, 55, 62), (50, 51, 54, 53), (70, 50, 53, 71), (48, 49, 52, 55), (49, 61, 63, 52), (66, 60, 62, 67), (43, 56, 61, 49), (69, 58, 60, 66), (69, 64, 56, 58), (40, 42, 57, 59), (67, 62, 59, 65), (52, 63, 57, 42), (54, 67, 65, 44), (45, 47, 64, 69), (45, 69, 66, 51), (51, 66, 67, 54), (61, 70, 71, 63), (56, 64, 70, 61), (59, 57, 68, 65), (63, 71, 68, 57), (96, 80, 77, 102), (80, 82, 76, 77), (97, 100, 81, 83), (72, 75, 85, 87), (74, 73, 83, 81), (103, 74, 81, 100), (90, 86, 79, 92), (90, 88, 84, 86), (94, 72, 87, 91), (86, 84, 78, 79), (92, 79, 72, 94), (77, 76, 73, 74), (102, 77, 74, 103), (79, 78, 75, 72), (78, 93, 95, 75), (98, 92, 94, 99), (84, 88, 93, 78), (101, 90, 92, 98), (101, 96, 88, 90), (87, 85, 89, 91), (99, 94, 91, 97), (75, 95, 89, 85), (73, 99, 97, 83), (82, 80, 96, 101), (82, 101, 98, 76), (76, 98, 99, 73), (93, 102, 103, 95), (88, 96, 102, 93), (91, 89, 100, 97), (95, 103, 100, 89), (128, 112, 109, 134), (112, 114, 108, 109), (129, 132, 113, 115), (104, 107, 117, 119), (106, 105, 115, 113), (135, 106, 113, 132), (122, 118, 111, 124), (122, 120, 116, 118), (126, 104, 119, 123), (118, 116, 110, 111), (124, 111, 104, 126), (109, 108, 105, 106), (134, 109, 106, 135), (111, 110, 107, 104), (110, 125, 127, 107), (130, 124, 126, 131), (116, 120, 125, 110), (133, 122, 124, 130), (133, 128, 120, 122), (119, 117, 121, 123), (131, 126, 123, 129), (107, 127, 121, 117), (105, 131, 129, 115), (114, 112, 128, 133), (114, 133, 130, 108), (108, 130, 131, 105), (125, 134, 135, 127), (120, 128, 134, 125), (123, 121, 132, 129), (127, 135, 132, 121), (160, 144, 141, 166), (144, 146, 140, 141), (161, 164, 145, 147), (136, 139, 149, 151), (138, 137, 147, 145), (167, 138, 145, 164), (154, 150, 143, 156), (154, 152, 148, 150), (158, 136, 151, 155), (150, 148, 142, 143), (156, 143, 136, 158), (141, 140, 137, 138), (166, 141, 138, 167), (143, 142, 139, 136), (142, 157, 159, 139), (174, 156, 158, 175), (148, 152, 157, 142), (169, 154, 156, 174), (169, 172, 152, 154), (151, 149, 153, 155), (175, 158, 155, 173), (139, 159, 153, 149), (137, 163, 161, 147), (146, 144, 160, 165), (146, 165, 162, 140), (140, 162, 163, 137), (170, 166, 167, 171), (172, 160, 166, 170), (173, 168, 164, 161), (171, 167, 164, 168), (159, 171, 168, 153), (155, 153, 168, 173), (152, 172, 170, 157), (157, 170, 171, 159), (163, 175, 173, 161), (165, 160, 172, 169), (165, 169, 174, 162), (162, 174, 175, 163), (464, 179, 178, 466), (188, 183, 182, 190), (194, 181, 180, 195), (186, 177, 176, 187), (471, 190, 182, 465), (468, 184, 179, 464), (470, 188, 184, 468), (466, 178, 185, 469), (191, 186, 187, 189), (179, 184, 185, 178), (181, 191, 189, 180), (467, 183, 188, 470), (469, 185, 190, 471), (184, 188, 190, 185), (187, 197, 199, 189), (181, 194, 198, 191), (176, 193, 197, 187), (191, 198, 196, 186), (186, 196, 192, 177), (189, 199, 195, 180), (203, 194, 195, 201), (177, 192, 193, 176), (467, 203, 201, 465), (197, 205, 207, 199), (194, 203, 206, 198), (193, 202, 205, 197), (198, 206, 204, 196), (196, 204, 200, 192), (199, 207, 201, 195), (192, 200, 202, 193), (220, 211, 210, 222), (232, 215, 214, 236), (218, 213, 212, 219), (226, 209, 208, 227), (235, 236, 214, 221), (230, 224, 211, 220), (226, 228, 216, 209), (233, 234, 219, 212), (223, 218, 219, 221), (209, 216, 217, 208), (215, 223, 221, 214), (228, 230, 220, 216), (234, 235, 221, 219), (216, 220, 222, 217), (217, 222, 231, 229), (238, 239, 230, 228), (208, 217, 229, 227), (237, 238, 228, 226), (239, 232, 224, 230), (222, 210, 225, 231), (237, 226, 227, 233), (211, 224, 225, 210), (213, 237, 233, 212), (223, 215, 232, 239), (213, 218, 238, 237), (218, 223, 239, 238), (229, 231, 235, 234), (227, 229, 234, 233), (231, 225, 236, 235), (224, 232, 236, 225), (265, 250, 242, 251), (264, 253, 246, 254), (263, 256, 244, 257), (262, 248, 240, 259), (261, 254, 246, 257), (260, 252, 243, 249), (258, 260, 249, 241), (245, 255, 260, 258), (255, 247, 252, 260), (259, 261, 257, 244), (240, 251, 261, 259), (251, 242, 254, 261), (256, 262, 259, 244), (245, 258, 262, 256), (258, 241, 248, 262), (253, 263, 257, 246), (247, 255, 263, 253), (255, 245, 256, 263), (250, 264, 254, 242), (243, 252, 264, 250), (252, 247, 253, 264), (248, 265, 251, 240), (241, 249, 265, 248), (249, 243, 250, 265), (291, 276, 268, 277), (290, 279, 272, 280), (289, 282, 270, 283), (288, 274, 266, 285), (287, 280, 272, 283), (286, 278, 269, 275), (284, 286, 275, 267), (271, 281, 286, 284), (281, 273, 278, 286), (285, 287, 283, 270), (266, 277, 287, 285), (277, 268, 280, 287), (282, 288, 285, 270), (271, 284, 288, 282), (284, 267, 274, 288), (279, 289, 283, 272), (273, 281, 289, 279), (281, 271, 282, 289), (276, 290, 280, 268), (269, 278, 290, 276), (278, 273, 279, 290), (274, 291, 277, 266), (267, 275, 291, 274), (275, 269, 276, 291), (317, 302, 294, 303), (316, 305, 298, 306), (315, 308, 296, 309), (314, 300, 292, 311), (313, 306, 298, 309), (312, 304, 295, 301), (310, 312, 301, 293), (297, 307, 312, 310), (307, 299, 304, 312), (311, 313, 309, 296), (292, 303, 313, 311), (303, 294, 306, 313), (308, 314, 311, 296), (297, 310, 314, 308), (310, 293, 300, 314), (305, 315, 309, 298), (299, 307, 315, 305), (307, 297, 308, 315), (302, 316, 306, 294), (295, 304, 316, 302), (304, 299, 305, 316), (300, 317, 303, 292), (293, 301, 317, 300), (301, 295, 302, 317), (826, 322, 320, 816), (326, 324, 318, 325), (823, 816, 320, 325), (319, 323, 822, 820), (323, 321, 814, 822), (821, 823, 325, 318), (324, 824, 821, 318), (319, 820, 824, 324), (322, 326, 325, 320), (321, 323, 326, 322), (323, 319, 324, 326), (814, 321, 322, 826), (843, 331, 329, 833), (335, 333, 327, 334), (840, 833, 329, 334), (328, 332, 839, 837), (332, 330, 831, 839), (838, 840, 334, 327), (333, 841, 838, 327), (328, 837, 841, 333), (331, 335, 334, 329), (330, 332, 335, 331), (332, 328, 333, 335), (831, 330, 331, 843), (361, 346, 338, 347), (360, 349, 342, 350), (359, 352, 340, 353), (358, 344, 336, 355), (357, 350, 342, 353), (356, 348, 339, 345), (354, 356, 345, 337), (341, 351, 356, 354), (351, 343, 348, 356), (355, 357, 353, 340), (336, 347, 357, 355), (347, 338, 350, 357), (352, 358, 355, 340), (341, 354, 358, 352), (354, 337, 344, 358), (349, 359, 353, 342), (343, 351, 359, 349), (351, 341, 352, 359), (346, 360, 350, 338), (339, 348, 360, 346), (348, 343, 349, 360), (344, 361, 347, 336), (337, 345, 361, 344), (345, 339, 346, 361), (387, 372, 364, 373), (386, 375, 368, 376), (385, 378, 366, 379), (384, 370, 362, 381), (383, 376, 368, 379), (382, 374, 365, 371), (380, 382, 371, 363), (367, 377, 382, 380), (377, 369, 374, 382), (381, 383, 379, 366), (362, 373, 383, 381), (373, 364, 376, 383), (378, 384, 381, 366), (367, 380, 384, 378), (380, 363, 370, 384), (375, 385, 379, 368), (369, 377, 385, 375), (377, 367, 378, 385), (372, 386, 376, 364), (365, 374, 386, 372), (374, 369, 375, 386), (370, 387, 373, 362), (363, 371, 387, 370), (371, 365, 372, 387), (413, 398, 390, 399), (412, 401, 394, 402), (411, 404, 392, 405), (410, 396, 388, 407), (409, 402, 394, 405), (408, 400, 391, 397), (406, 408, 397, 389), (393, 403, 408, 406), (403, 395, 400, 408), (407, 409, 405, 392), (388, 399, 409, 407), (399, 390, 402, 409), (404, 410, 407, 392), (393, 406, 410, 404), (406, 389, 396, 410), (401, 411, 405, 394), (395, 403, 411, 401), (403, 393, 404, 411), (398, 412, 402, 390), (391, 400, 412, 398), (400, 395, 401, 412), (396, 413, 399, 388), (389, 397, 413, 396), (397, 391, 398, 413), (986, 459, 460, 461, 462, 463, 985), (416, 417, 422, 421), (923, 414, 419, 930), (417, 418, 423, 422), (414, 415, 420, 419), (418, 922, 929, 423), (415, 416, 421, 420), (422, 423, 428, 427), (419, 420, 425, 424), (423, 929, 936, 428), (420, 421, 426, 425), (421, 422, 427, 426), (930, 419, 424, 937), (944, 429, 434, 951), (427, 428, 433, 432), (424, 425, 430, 429), (428, 936, 943, 433), (425, 426, 431, 430), (426, 427, 432, 431), (937, 424, 429, 944), (951, 434, 439, 958), (432, 433, 438, 437), (429, 430, 435, 434), (433, 943, 950, 438), (430, 431, 436, 435), (431, 432, 437, 436), (441, 442, 447, 446), (437, 438, 443, 442), (434, 435, 440, 439), (438, 950, 957, 443), (435, 436, 441, 440), (436, 437, 442, 441), (958, 439, 444, 965), (442, 443, 448, 447), (439, 440, 445, 444), (443, 957, 964, 448), (440, 441, 446, 445), (446, 447, 452, 451), (965, 444, 449, 972), (447, 448, 453, 452), (444, 445, 450, 449), (448, 964, 971, 453), (445, 446, 451, 450), (451, 452, 457, 456), (972, 449, 454, 979), (452, 453, 458, 457), (449, 450, 455, 454), (453, 971, 978, 458), (450, 451, 456, 455), (923, 922, 418, 417, 416, 415, 414), (456, 457, 462, 461), (979, 454, 459, 986), (457, 458, 463, 462), (454, 455, 460, 459), (458, 978, 985, 463), (455, 456, 461, 460), (183, 467, 465, 182), (205, 469, 471, 207), (203, 467, 470, 206), (202, 466, 469, 205), (206, 470, 468, 204), (204, 468, 464, 200), (207, 471, 465, 201), (200, 464, 466, 202), (501, 503, 474, 488), (488, 474, 472, 489), (502, 472, 474, 503), (495, 478, 476, 492), (500, 502, 479, 490), (495, 496, 482, 478), (475, 480, 481, 473), (492, 497, 480, 475), (496, 498, 486, 482), (480, 484, 485, 481), (497, 499, 484, 480), (498, 500, 490, 486), (484, 488, 489, 485), (499, 501, 488, 484), (487, 491, 501, 499), (485, 489, 500, 498), (483, 487, 499, 497), (481, 485, 498, 496), (476, 483, 497, 492), (473, 481, 496, 495), (489, 472, 502, 500), (473, 495, 492, 475), (479, 502, 503, 477), (491, 477, 503, 501), (529, 531, 504, 518), (518, 504, 494, 519), (530, 494, 504, 531), (523, 508, 506, 522), (528, 530, 509, 520), (523, 524, 512, 508), (505, 510, 511, 493), (522, 525, 510, 505), (524, 526, 516, 512), (510, 514, 515, 511), (525, 527, 514, 510), (526, 528, 520, 516), (514, 518, 519, 515), (527, 529, 518, 514), (517, 521, 529, 527), (515, 519, 528, 526), (513, 517, 527, 525), (511, 515, 526, 524), (506, 513, 525, 522), (493, 511, 524, 523), (519, 494, 530, 528), (493, 523, 522, 505), (509, 530, 531, 507), (521, 507, 531, 529), (547, 532, 534, 544), (563, 560, 538, 545), (545, 538, 536, 546), (554, 551, 532, 547), (557, 536, 538, 560), (550, 533, 535, 548), (550, 552, 540, 533), (539, 542, 543, 537), (556, 562, 542, 539), (533, 540, 541, 535), (552, 554, 547, 540), (542, 545, 546, 543), (562, 563, 545, 542), (540, 547, 544, 541), (541, 544, 555, 553), (558, 559, 554, 552), (535, 541, 553, 548), (561, 558, 552, 550), (561, 550, 548, 556), (532, 551, 549, 534), (559, 557, 551, 554), (544, 534, 549, 555), (546, 536, 557, 559), (537, 561, 556, 539), (537, 543, 558, 561), (543, 546, 559, 558), (553, 555, 563, 562), (548, 553, 562, 556), (551, 557, 560, 549), (555, 549, 560, 563), (588, 594, 569, 572), (572, 569, 568, 574), (589, 575, 573, 592), (564, 579, 577, 567), (566, 573, 575, 565), (595, 592, 573, 566), (582, 584, 571, 578), (582, 578, 576, 580), (586, 583, 579, 564), (578, 571, 570, 576), (584, 586, 564, 571), (569, 566, 565, 568), (594, 595, 566, 569), (571, 564, 567, 570), (570, 567, 587, 585), (590, 591, 586, 584), (576, 570, 585, 580), (593, 590, 584, 582), (593, 582, 580, 588), (579, 583, 581, 577), (591, 589, 583, 586), (567, 577, 581, 587), (565, 575, 589, 591), (574, 593, 588, 572), (574, 568, 590, 593), (568, 565, 591, 590), (585, 587, 595, 594), (580, 585, 594, 588), (583, 589, 592, 581), (587, 581, 592, 595), (620, 626, 601, 604), (604, 601, 600, 606), (621, 607, 605, 624), (596, 611, 609, 599), (598, 605, 607, 597), (627, 624, 605, 598), (614, 616, 603, 610), (614, 610, 608, 612), (618, 615, 611, 596), (610, 603, 602, 608), (616, 618, 596, 603), (601, 598, 597, 600), (626, 627, 598, 601), (603, 596, 599, 602), (602, 599, 619, 617), (622, 623, 618, 616), (608, 602, 617, 612), (625, 622, 616, 614), (625, 614, 612, 620), (611, 615, 613, 609), (623, 621, 615, 618), (599, 609, 613, 619), (597, 607, 621, 623), (606, 625, 620, 604), (606, 600, 622, 625), (600, 597, 623, 622), (617, 619, 627, 626), (612, 617, 626, 620), (615, 621, 624, 613), (619, 613, 624, 627), (652, 658, 633, 636), (636, 633, 632, 638), (653, 639, 637, 656), (628, 643, 641, 631), (630, 637, 639, 629), (659, 656, 637, 630), (646, 648, 635, 642), (646, 642, 640, 644), (650, 647, 643, 628), (642, 635, 634, 640), (648, 650, 628, 635), (633, 630, 629, 632), (658, 659, 630, 633), (635, 628, 631, 634), (634, 631, 651, 649), (666, 667, 650, 648), (640, 634, 649, 644), (661, 666, 648, 646), (661, 646, 644, 664), (643, 647, 645, 641), (667, 665, 647, 650), (631, 641, 645, 651), (629, 639, 653, 655), (638, 657, 652, 636), (638, 632, 654, 657), (632, 629, 655, 654), (662, 663, 659, 658), (664, 662, 658, 652), (665, 653, 656, 660), (663, 660, 656, 659), (651, 645, 660, 663), (647, 665, 660, 645), (644, 649, 662, 664), (649, 651, 663, 662), (655, 653, 665, 667), (657, 661, 664, 652), (657, 654, 666, 661), (654, 655, 667, 666), (992, 994, 670, 671), (680, 682, 674, 675), (686, 687, 672, 673), (678, 679, 668, 669), (999, 993, 674, 682), (996, 992, 671, 676), (998, 996, 676, 680), (994, 997, 677, 670), (683, 681, 679, 678), (671, 670, 677, 676), (673, 672, 681, 683), (995, 998, 680, 675), (997, 999, 682, 677), (676, 677, 682, 680), (679, 681, 691, 689), (673, 683, 690, 686), (668, 679, 689, 685), (683, 678, 688, 690), (678, 669, 684, 688), (681, 672, 687, 691), (695, 693, 687, 686), (669, 668, 685, 684), (995, 993, 693, 695), (689, 691, 699, 697), (686, 690, 698, 695), (685, 689, 697, 694), (690, 688, 696, 698), (688, 684, 692, 696), (691, 687, 693, 699), (684, 685, 694, 692), (712, 714, 702, 703), (724, 728, 706, 707), (710, 711, 704, 705), (718, 719, 700, 701), (727, 713, 706, 728), (722, 712, 703, 716), (718, 701, 708, 720), (725, 704, 711, 726), (715, 713, 711, 710), (701, 700, 709, 708), (707, 706, 713, 715), (720, 708, 712, 722), (726, 711, 713, 727), (708, 709, 714, 712), (709, 721, 723, 714), (730, 720, 722, 731), (700, 719, 721, 709), (729, 718, 720, 730), (731, 722, 716, 724), (714, 723, 717, 702), (729, 725, 719, 718), (703, 702, 717, 716), (705, 704, 725, 729), (715, 731, 724, 707), (705, 729, 730, 710), (710, 730, 731, 715), (721, 726, 727, 723), (719, 725, 726, 721), (723, 727, 728, 717), (716, 717, 728, 724), (757, 743, 734, 742), (756, 746, 738, 745), (755, 749, 736, 748), (754, 751, 732, 740), (753, 749, 738, 746), (752, 741, 735, 744), (750, 733, 741, 752), (737, 750, 752, 747), (747, 752, 744, 739), (751, 736, 749, 753), (732, 751, 753, 743), (743, 753, 746, 734), (748, 736, 751, 754), (737, 748, 754, 750), (750, 754, 740, 733), (745, 738, 749, 755), (739, 745, 755, 747), (747, 755, 748, 737), (742, 734, 746, 756), (735, 742, 756, 744), (744, 756, 745, 739), (740, 732, 743, 757), (733, 740, 757, 741), (741, 757, 742, 735), (783, 769, 760, 768), (782, 772, 764, 771), (781, 775, 762, 774), (780, 777, 758, 766), (779, 775, 764, 772), (778, 767, 761, 770), (776, 759, 767, 778), (763, 776, 778, 773), (773, 778, 770, 765), (777, 762, 775, 779), (758, 777, 779, 769), (769, 779, 772, 760), (774, 762, 777, 780), (763, 774, 780, 776), (776, 780, 766, 759), (771, 764, 775, 781), (765, 771, 781, 773), (773, 781, 774, 763), (768, 760, 772, 782), (761, 768, 782, 770), (770, 782, 771, 765), (766, 758, 769, 783), (759, 766, 783, 767), (767, 783, 768, 761), (809, 795, 786, 794), (808, 798, 790, 797), (807, 801, 788, 800), (806, 803, 784, 792), (805, 801, 790, 798), (804, 793, 787, 796), (802, 785, 793, 804), (789, 802, 804, 799), (799, 804, 796, 791), (803, 788, 801, 805), (784, 803, 805, 795), (795, 805, 798, 786), (800, 788, 803, 806), (789, 800, 806, 802), (802, 806, 792, 785), (797, 790, 801, 807), (791, 797, 807, 799), (799, 807, 800, 789), (794, 786, 798, 808), (787, 794, 808, 796), (796, 808, 797, 791), (792, 784, 795, 809), (785, 792, 809, 793), (793, 809, 794, 787), (826, 816, 812, 815), (825, 819, 810, 818), (823, 819, 812, 816), (811, 820, 822, 817), (817, 822, 814, 813), (821, 810, 819, 823), (818, 810, 821, 824), (811, 818, 824, 820), (815, 812, 819, 825), (813, 815, 825, 817), (817, 825, 818, 811), (814, 826, 815, 813), (843, 833, 829, 832), (842, 836, 827, 835), (840, 836, 829, 833), (828, 837, 839, 834), (834, 839, 831, 830), (838, 827, 836, 840), (835, 827, 838, 841), (828, 835, 841, 837), (832, 829, 836, 842), (830, 832, 842, 834), (834, 842, 835, 828), (831, 843, 832, 830), (869, 855, 846, 854), (868, 858, 850, 857), (867, 861, 848, 860), (866, 863, 844, 852), (865, 861, 850, 858), (864, 853, 847, 856), (862, 845, 853, 864), (849, 862, 864, 859), (859, 864, 856, 851), (863, 848, 861, 865), (844, 863, 865, 855), (855, 865, 858, 846), (860, 848, 863, 866), (849, 860, 866, 862), (862, 866, 852, 845), (857, 850, 861, 867), (851, 857, 867, 859), (859, 867, 860, 849), (854, 846, 858, 868), (847, 854, 868, 856), (856, 868, 857, 851), (852, 844, 855, 869), (845, 852, 869, 853), (853, 869, 854, 847), (895, 881, 872, 880), (894, 884, 876, 883), (893, 887, 874, 886), (892, 889, 870, 878), (891, 887, 876, 884), (890, 879, 873, 882), (888, 871, 879, 890), (875, 888, 890, 885), (885, 890, 882, 877), (889, 874, 887, 891), (870, 889, 891, 881), (881, 891, 884, 872), (886, 874, 889, 892), (875, 886, 892, 888), (888, 892, 878, 871), (883, 876, 887, 893), (877, 883, 893, 885), (885, 893, 886, 875), (880, 872, 884, 894), (873, 880, 894, 882), (882, 894, 883, 877), (878, 870, 881, 895), (871, 878, 895, 879), (879, 895, 880, 873), (921, 907, 898, 906), (920, 910, 902, 909), (919, 913, 900, 912), (918, 915, 896, 904), (917, 913, 902, 910), (916, 905, 899, 908), (914, 897, 905, 916), (901, 914, 916, 911), (911, 916, 908, 903), (915, 900, 913, 917), (896, 915, 917, 907), (907, 917, 910, 898), (912, 900, 915, 918), (901, 912, 918, 914), (914, 918, 904, 897), (909, 902, 913, 919), (903, 909, 919, 911), (911, 919, 912, 901), (906, 898, 910, 920), (899, 906, 920, 908), (908, 920, 909, 903), (904, 896, 907, 921), (897, 904, 921, 905), (905, 921, 906, 899), (986, 985, 991, 990, 989, 988, 987), (926, 933, 934, 927), (923, 930, 931, 924), (927, 934, 935, 928), (924, 931, 932, 925), (928, 935, 929, 922), (925, 932, 933, 926), (934, 941, 942, 935), (931, 938, 939, 932), (935, 942, 936, 929), (932, 939, 940, 933), (933, 940, 941, 934), (930, 937, 938, 931), (944, 951, 952, 945), (941, 948, 949, 942), (938, 945, 946, 939), (942, 949, 943, 936), (939, 946, 947, 940), (940, 947, 948, 941), (937, 944, 945, 938), (951, 958, 959, 952), (948, 955, 956, 949), (945, 952, 953, 946), (949, 956, 950, 943), (946, 953, 954, 947), (947, 954, 955, 948), (961, 968, 969, 962), (955, 962, 963, 956), (952, 959, 960, 953), (956, 963, 957, 950), (953, 960, 961, 954), (954, 961, 962, 955), (958, 965, 966, 959), (962, 969, 970, 963), (959, 966, 967, 960), (963, 970, 964, 957), (960, 967, 968, 961), (968, 975, 976, 969), (965, 972, 973, 966), (969, 976, 977, 970), (966, 973, 974, 967), (970, 977, 971, 964), (967, 974, 975, 968), (975, 982, 983, 976), (972, 979, 980, 973), (976, 983, 984, 977), (973, 980, 981, 974), (977, 984, 978, 971), (974, 981, 982, 975), (923, 924, 925, 926, 927, 928, 922), (982, 989, 990, 983), (979, 986, 987, 980), (983, 990, 991, 984), (980, 987, 988, 981), (984, 991, 985, 978), (981, 988, 989, 982), (675, 674, 993, 995), (697, 699, 999, 997), (695, 698, 998, 995), (694, 697, 997, 994), (698, 696, 996, 998), (696, 692, 992, 996), (699, 693, 993, 999), (692, 694, 994, 992)])
me_cube_001.polygons.foreach_set('material_index', [3, 3, 3, 3, 3, 3, 3, 3, 3, 3, 3, 3, 3, 3, 3, 3, 3, 3, 3, 3, 3, 3, 3, 3, 3, 3, 3, 3, 3, 3, 3, 3, 3, 3, 3, 3, 3, 3, 3, 3, 3, 3, 3, 3, 3, 3, 3, 3, 0, 0, 0, 0, 0, 0, 0, 0, 0, 0, 0, 0, 0, 0, 0, 0, 0, 0, 0, 0, 0, 0, 0, 0, 0, 0, 0, 0, 0, 0, 0, 0, 0, 0, 0, 0, 0, 0, 0, 0, 0, 0, 0, 0, 0, 0, 0, 0, 0, 0, 0, 0, 0, 0, 0, 0, 0, 0, 0, 0, 0, 0, 0, 0, 0, 0, 0, 0, 0, 0, 0, 0, 0, 0, 0, 0, 0, 0, 0, 0, 0, 0, 0, 0, 0, 0, 0, 0, 0, 0, 0, 0, 0, 0, 0, 0, 0, 0, 0, 0, 0, 0, 0, 0, 0, 0, 0, 0, 0, 0, 0, 0, 0, 0, 0, 0, 0, 0, 0, 0, 0, 0, 0, 0, 0, 0, 0, 0, 0, 0, 0, 0, 0, 0, 0, 0, 0, 0, 0, 0, 0, 0, 0, 0, 0, 0, 0, 0, 0, 0, 0, 0, 0, 0, 0, 0, 0, 0, 0, 0, 0, 0, 0, 0, 0, 0, 0, 0, 0, 0, 0, 0, 0, 0, 0, 0, 0, 0, 0, 0, 0, 0, 0, 0, 0, 0, 0, 0, 0, 0, 0, 0, 0, 0, 0, 0, 0, 0, 0, 0, 0, 0, 0, 0, 0, 0, 0, 0, 0, 0, 0, 0, 0, 0, 0, 0, 0, 0, 0, 0, 0, 0, 0, 0, 0, 0, 0, 0, 0, 0, 0, 0, 0, 0, 0, 0, 0, 0, 0, 0, 0, 0, 0, 0, 0, 0, 0, 0, 0, 0, 0, 0, 0, 0, 0, 0, 0, 0, 0, 0, 3, 3, 3, 3, 3, 3, 3, 3, 3, 3, 3, 3, 3, 3, 3, 3, 3, 3, 3, 3, 3, 3, 3, 3, 0, 0, 0, 0, 0, 0, 0, 0, 0, 0, 0, 0, 0, 0, 0, 0, 0, 0, 0, 0, 0, 0, 0, 0, 0, 0, 0, 0, 0, 0, 0, 0, 0, 0, 0, 0, 0, 0, 0, 0, 0, 0, 0, 0, 0, 0, 0, 0, 0, 0, 0, 0, 0, 0, 0, 0, 0, 0, 0, 0, 0, 0, 0, 0, 0, 0, 0, 0, 0, 0, 0, 0, 3, 3, 3, 3, 3, 3, 3, 3, 3, 3, 3, 3, 3, 3, 3, 3, 3, 3, 3, 3, 3, 3, 3, 3, 3, 3, 3, 3, 3, 3, 3, 3, 3, 3, 3, 3, 3, 3, 3, 3, 3, 3, 3, 3, 3, 3, 3, 3, 3, 3, 3, 3, 3, 3, 3, 3, 0, 0, 0, 0, 0, 0, 0, 0, 3, 3, 3, 3, 3, 3, 3, 3, 3, 3, 3, 3, 3, 3, 3, 3, 3, 3, 3, 3, 3, 3, 3, 3, 3, 3, 3, 3, 3, 3, 3, 3, 3, 3, 3, 3, 3, 3, 3, 3, 3, 3, 3, 3, 3, 3, 3, 3, 2, 2, 2, 2, 2, 2, 2, 2, 2, 2, 2, 2, 2, 2, 2, 2, 2, 2, 2, 2, 2, 2, 2, 2, 2, 2, 2, 2, 2, 2, 2, 2, 2, 2, 2, 2, 2, 2, 2, 2, 2, 2, 2, 2, 2, 2, 2, 2, 2, 2, 2, 2, 2, 2, 2, 2, 2, 2, 2, 2, 2, 2, 2, 2, 2, 2, 2, 2, 2, 2, 2, 2, 2, 2, 2, 2, 2, 2, 2, 2, 2, 2, 2, 2, 2, 2, 2, 2, 2, 2, 2, 2, 2, 2, 2, 2, 2, 2, 2, 2, 2, 2, 2, 2, 2, 2, 2, 2, 2, 2, 2, 2, 2, 2, 2, 2, 2, 2, 2, 2, 2, 2, 2, 2, 2, 2, 2, 2, 2, 2, 2, 2, 2, 2, 2, 2, 2, 2, 2, 2, 2, 2, 2, 2, 2, 2, 2, 2, 2, 2, 2, 2, 2, 2, 2, 2, 2, 2, 2, 2, 2, 2, 2, 2, 2, 2, 2, 2, 2, 2, 2, 2, 2, 2, 2, 2, 2, 2, 2, 2, 2, 2, 2, 2, 2, 2, 2, 2, 2, 2, 2, 2, 2, 2, 2, 2, 2, 2, 2, 2, 2, 2, 2, 2, 2, 2, 2, 2, 2, 2, 2, 2, 2, 2, 2, 2, 2, 2, 2, 2, 2, 2, 2, 2, 2, 2, 2, 2, 2, 2, 2, 2, 2, 2, 2, 2, 2, 2, 2, 2, 2, 2, 2, 2, 2, 2, 2, 2, 2, 2, 2, 2, 2, 2, 2, 2, 2, 2, 2, 2, 3, 3, 3, 3, 3, 3, 3, 3, 3, 3, 3, 3, 3, 3, 3, 3, 3, 3, 3, 3, 3, 3, 3, 3, 2, 2, 2, 2, 2, 2, 2, 2, 2, 2, 2, 2, 2, 2, 2, 2, 2, 2, 2, 2, 2, 2, 2, 2, 2, 2, 2, 2, 2, 2, 2, 2, 2, 2, 2, 2, 2, 2, 2, 2, 2, 2, 2, 2, 2, 2, 2, 2, 2, 2, 2, 2, 2, 2, 2, 2, 2, 2, 2, 2, 2, 2, 2, 2, 2, 2, 2, 2, 2, 2, 2, 2, 3, 3, 3, 3, 3, 3, 3, 3, 3, 3, 3, 3, 3, 3, 3, 3, 3, 3, 3, 3, 3, 3, 3, 3, 3, 3, 3, 3, 3, 3, 3, 3, 3, 3, 3, 3, 3, 3, 3, 3, 3, 3, 3, 3, 3, 3, 3, 3, 3, 3, 3, 3, 3, 3, 3, 3, 2, 2, 2, 2, 2, 2, 2, 2])
me_cube_001.materials.append(mat_left_arm_and_leg)
me_cube_001.materials.append(mat_default_material)
me_cube_001.materials.append(mat_right_arm_and_leg)
me_cube_001.materials.append(mat_body)
me_cube_001.use_remesh_preserve_volume = False
me_cube_001.use_remesh_preserve_attributes = False
me_cube_001.use_mirror_vertex_groups = False
me_cube_001.update()
arm_armature = bpy.data.armatures.new('Armature')  # bones are not reproduced

# ---- objects
ob_armature = bpy.data.objects.new('Armature', arm_armature)
ob_cube = bpy.data.objects.new('Cube', me_cube_001)
ob_lamp = bpy.data.objects.new('Lamp', light_lamp)
ob_camera = bpy.data.objects.new('Camera', cam_camera)

# ---- transforms, parenting, visibility, modifiers, constraints
ob_armature.location = (0.0, 0.0, 0.0)
ob_armature.show_in_front = True
ob_armature.lineart.crease_threshold = 0.0
ob_cube.parent = ob_armature
ob_cube.location = (-0.0008693, 0.004941, 0.9133)
ob_cube.lineart.crease_threshold = 0.0
_vg = ob_cube.vertex_groups.new(name='Hip')
_vg.add([0, 1, 2, 3, 4, 5, 6, 7, 8, 9, 10, 13, 14, 15, 16, 17, 18, 19, 20, 21, 472, 473, 474, 475, 476, 477, 478, 479, 480, 481, 482, 483, 484, 485, 486, 487, 488, 489, 490, 491, 492, 495, 496, 497, 498, 499, 500, 501, 502, 503], 1.0, 'REPLACE')
_vg = ob_cube.vertex_groups.new(name='Torso')
_vg.add([11, 12, 22, 23, 24, 25, 26, 27, 28, 29, 30, 31, 32, 33, 34, 35, 36, 37, 38, 39, 327, 328, 329, 330, 331, 332, 333, 334, 335, 493, 494, 504, 505, 506, 507, 508, 509, 510, 511, 512, 513, 514, 515, 516, 517, 518, 519, 520, 521, 522, 523, 524, 525, 526, 527, 528, 529, 530, 531, 827, 828, 829, 830, 831, 832, 833, 834, 835, 836, 837, 838, 839, 840, 841, 842, 843], 1.0, 'REPLACE')
_vg = ob_cube.vertex_groups.new(name='Head')
_vg.add([318, 319, 320, 321, 322, 323, 324, 325, 326, 414, 415, 416, 417, 418, 419, 420, 421, 422, 423, 424, 425, 426, 427, 428, 429, 430, 431, 432, 433, 434, 435, 436, 437, 438, 439, 440, 441, 442, 443, 444, 445, 446, 447, 448, 449, 450, 451, 452, 453, 454, 455, 456, 457, 458, 459, 460, 461, 462, 463, 810, 811, 812, 813, 814, 815, 816, 817, 818, 819, 820, 821, 822, 823, 824, 825, 826, 922, 923, 924, 925, 926, 927, 928, 929, 930, 931, 932, 933, 934, 935, 936, 937, 938, 939, 940, 941, 942, 943, 944, 945, 946, 947, 948, 949, 950, 951, 952, 953, 954, 955, 956, 957, 958, 959, 960, 961, 962, 963, 964, 965, 966, 967, 968, 969, 970, 971, 972, 973, 974, 975, 976, 977, 978, 979, 980, 981, 982, 983, 984, 985, 986, 987, 988, 989, 990, 991], 1.0, 'REPLACE')
_vg = ob_cube.vertex_groups.new(name='Upper Arm.L')
_vg.add([40, 41, 42, 43, 44, 45, 46, 47, 48, 49, 50, 51, 52, 53, 54, 55, 56, 57, 58, 59, 60, 61, 62, 63, 64, 65, 66, 67, 68, 69, 70, 71, 292, 293, 294, 295, 296, 297, 298, 299, 300, 301, 302, 303, 304, 305, 306, 307, 308, 309, 310, 311, 312, 313, 314, 315, 316, 317], 1.0, 'REPLACE')
_vg = ob_cube.vertex_groups.new(name='Lower Arm.L')
_vg.add([72, 73, 74, 75, 76, 77, 78, 79, 80, 81, 82, 83, 84, 85, 86, 87, 88, 89, 90, 91, 92, 93, 94, 95, 96, 97, 98, 99, 100, 101, 102, 103, 266, 267, 268, 269, 270, 271, 272, 273, 274, 275, 276, 277, 278, 279, 280, 281, 282, 283, 284, 285, 286, 287, 288, 289, 290, 291], 1.0, 'REPLACE')
_vg = ob_cube.vertex_groups.new(name='Hand.L')
_vg.add([208, 209, 210, 211, 212, 213, 214, 215, 216, 217, 218, 219, 220, 221, 222, 223, 224, 225, 226, 227, 228, 229, 230, 231, 232, 233, 234, 235, 236, 237, 238, 239, 240, 241, 242, 243, 244, 245, 246, 247, 248, 249, 250, 251, 252, 253, 254, 255, 256, 257, 258, 259, 260, 261, 262, 263, 264, 265], 1.0, 'REPLACE')
_vg = ob_cube.vertex_groups.new(name='Upper Arm.R')
_vg.add([532, 533, 534, 535, 536, 537, 538, 539, 540, 541, 542, 543, 544, 545, 546, 547, 548, 549, 550, 551, 552, 553, 554, 555, 556, 557, 558, 559, 560, 561, 562, 563, 784, 785, 786, 787, 788, 789, 790, 791, 792, 793, 794, 795, 796, 797, 798, 799, 800, 801, 802, 803, 804, 805, 806, 807, 808, 809], 1.0, 'REPLACE')
_vg = ob_cube.vertex_groups.new(name='Lower Arm.R')
_vg.add([564, 565, 566, 567, 568, 569, 570, 571, 572, 573, 574, 575, 576, 577, 578, 579, 580, 581, 582, 583, 584, 585, 586, 587, 588, 589, 590, 591, 592, 593, 594, 595, 758, 759, 760, 761, 762, 763, 764, 765, 766, 767, 768, 769, 770, 771, 772, 773, 774, 775, 776, 777, 778, 779, 780, 781, 782, 783], 1.0, 'REPLACE')
_vg = ob_cube.vertex_groups.new(name='Hand.R')
_vg.add([700, 701, 702, 703, 704, 705, 706, 707, 708, 709, 710, 711, 712, 713, 714, 715, 716, 717, 718, 719, 720, 721, 722, 723, 724, 725, 726, 727, 728, 729, 730, 731, 732, 733, 734, 735, 736, 737, 738, 739, 740, 741, 742, 743, 744, 745, 746, 747, 748, 749, 750, 751, 752, 753, 754, 755, 756, 757], 1.0, 'REPLACE')
_vg = ob_cube.vertex_groups.new(name='Thigh.L')
_vg.add([104, 105, 106, 107, 108, 109, 110, 111, 112, 113, 114, 115, 116, 117, 118, 119, 120, 121, 122, 123, 124, 125, 126, 127, 128, 129, 130, 131, 132, 133, 134, 135, 336, 337, 338, 339, 340, 341, 342, 343, 344, 345, 346, 347, 348, 349, 350, 351, 352, 353, 354, 355, 356, 357, 358, 359, 360, 361], 1.0, 'REPLACE')
_vg = ob_cube.vertex_groups.new(name='Calf.L')
_vg.add([136, 137, 138, 139, 140, 141, 142, 143, 144, 145, 146, 147, 148, 149, 150, 151, 152, 153, 154, 155, 156, 157, 158, 159, 160, 161, 162, 163, 164, 165, 166, 167, 168, 169, 170, 171, 172, 173, 174, 175, 362, 363, 364, 365, 366, 367, 368, 369, 370, 371, 372, 373, 374, 375, 376, 377, 378, 379, 380, 381, 382, 383, 384, 385, 386, 387], 1.0, 'REPLACE')
_vg = ob_cube.vertex_groups.new(name='Foot.L')
for _i, _w in zip([178, 179, 182, 183, 184, 185, 188, 190, 388, 389, 390, 391, 392, 393, 394, 395, 396, 397, 398, 399, 400, 401, 402, 403, 404, 405, 406, 407, 408, 409, 410, 411, 412, 413, 464, 465, 466, 467, 468, 469, 470, 471], [1.0, 1.0, 1.0, 1.0, 1.0, 1.0, 1.0, 1.0, 1.0, 1.0, 1.0, 1.0, 1.0, 1.0, 1.0, 1.0, 1.0, 1.0, 1.0, 1.0, 1.0, 1.0, 1.0, 1.0, 1.0, 1.0, 1.0, 1.0, 1.0, 1.0, 1.0, 1.0, 1.0, 1.0, 0.5, 0.5, 0.5, 0.5, 0.5, 0.5, 0.5, 0.5]): _vg.add([_i], _w, 'REPLACE')
_vg = ob_cube.vertex_groups.new(name='Thigh.R')
_vg.add([596, 597, 598, 599, 600, 601, 602, 603, 604, 605, 606, 607, 608, 609, 610, 611, 612, 613, 614, 615, 616, 617, 618, 619, 620, 621, 622, 623, 624, 625, 626, 627, 844, 845, 846, 847, 848, 849, 850, 851, 852, 853, 854, 855, 856, 857, 858, 859, 860, 861, 862, 863, 864, 865, 866, 867, 868, 869], 1.0, 'REPLACE')
_vg = ob_cube.vertex_groups.new(name='Calf.R')
_vg.add([628, 629, 630, 631, 632, 633, 634, 635, 636, 637, 638, 639, 640, 641, 642, 643, 644, 645, 646, 647, 648, 649, 650, 651, 652, 653, 654, 655, 656, 657, 658, 659, 660, 661, 662, 663, 664, 665, 666, 667, 870, 871, 872, 873, 874, 875, 876, 877, 878, 879, 880, 881, 882, 883, 884, 885, 886, 887, 888, 889, 890, 891, 892, 893, 894, 895], 1.0, 'REPLACE')
_vg = ob_cube.vertex_groups.new(name='Foot.R')
for _i, _w in zip([670, 671, 674, 675, 676, 677, 680, 682, 896, 897, 898, 899, 900, 901, 902, 903, 904, 905, 906, 907, 908, 909, 910, 911, 912, 913, 914, 915, 916, 917, 918, 919, 920, 921, 992, 993, 994, 995, 996, 997, 998, 999], [1.0, 1.0, 1.0, 1.0, 1.0, 1.0, 1.0, 1.0, 1.0, 1.0, 1.0, 1.0, 1.0, 1.0, 1.0, 1.0, 1.0, 1.0, 1.0, 1.0, 1.0, 1.0, 1.0, 1.0, 1.0, 1.0, 1.0, 1.0, 1.0, 1.0, 1.0, 1.0, 1.0, 1.0, 0.5, 0.5, 0.5, 0.5, 0.5, 0.5, 0.5, 0.5]): _vg.add([_i], _w, 'REPLACE')
_vg = ob_cube.vertex_groups.new(name='Pole Target.L')
_vg = ob_cube.vertex_groups.new(name='Pole Target.R')
_vg = ob_cube.vertex_groups.new(name='Toe.L')
_vg.add([176, 177, 180, 181, 186, 187, 189, 191, 192, 193, 194, 195, 196, 197, 198, 199, 200, 201, 202, 203, 204, 205, 206, 207], 1.0, 'REPLACE')
_vg = ob_cube.vertex_groups.new(name='Toe.R')
_vg.add([668, 669, 672, 673, 678, 679, 681, 683, 684, 685, 686, 687, 688, 689, 690, 691, 692, 693, 694, 695, 696, 697, 698, 699], 1.0, 'REPLACE')
_m = ob_cube.modifiers.new('Armature', 'ARMATURE')
_m.object = ob_armature
ob_lamp.location = (4.076, 1.005, 5.904)
ob_lamp.rotation_euler = (0.6503, 0.05522, 1.866)
ob_lamp.lock_rotations_4d = False
ob_lamp.empty_display_type = 'ARROWS'
ob_lamp.color = (0.0, 0.0, 0.0, 0.0)
ob_lamp.hide_viewport = True
ob_lamp.lineart.crease_threshold = 0.0
ob_camera.location = (7.481, -6.508, 5.344)
ob_camera.rotation_euler = (1.109, 0.01082, 0.8149)
ob_camera.lock_rotations_4d = False
ob_camera.empty_display_type = 'ARROWS'
ob_camera.color = (0.0, 0.0, 0.0, 0.0)
ob_camera.hide_viewport = True
ob_camera.display_type = 'WIRE'
ob_camera.lineart.crease_threshold = 0.0

# ---- collection membership
col_collection_1.objects.link(ob_armature)
col_collection_1.objects.link(ob_cube)
col_collection_1.objects.link(ob_lamp)
col_collection_1.objects.link(ob_camera)

# ---- scene / render settings (as saved in the file)
scene.camera = ob_camera
scene.frame_start = 1; scene.frame_end = 50; scene.frame_set(1)
scene.render.engine = 'BLENDER_EEVEE_NEXT'
scene.render.resolution_percentage = 50
scene.render.dither_intensity = 0.0
scene.cycles.use_denoising = False
scene.cycles.samples = 128
scene.cycles.sampling_pattern = 'TABULATED_SOBOL'
scene.cycles.light_sampling_threshold = 0.0
scene.cycles.use_adaptive_sampling = False
scene.cycles.use_light_tree = False
scene.cycles.blur_glossy = 0.0
scene.cycles.sample_clamp_indirect = 0.0
scene.view_settings.view_transform = 'Standard'
bpy.context.view_layer.update()
